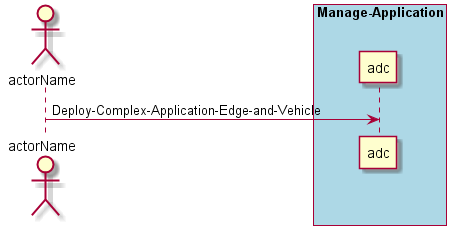

The diagram above was rendered by PlantUML. Its source (embedded in the PNG):
@startuml
Actor "actorName" as A

box "Manage-Application" #lightblue
participant "adc" as S
A -> S : Deploy-Complex-Application-Edge-and-Vehicle
end box

@enduml